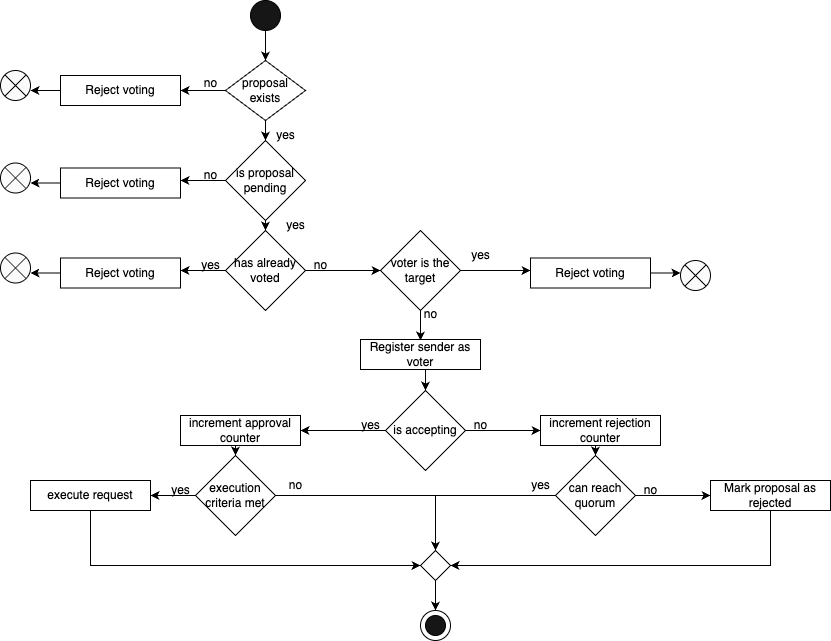

The diagram above was exported from draw.io. Its source (the exported page's mxGraphModel, read from the mxfile embedded in the PNG):
<mxGraphModel dx="1010" dy="655" grid="1" gridSize="10" guides="1" tooltips="1" connect="1" arrows="1" fold="1" page="1" pageScale="1" pageWidth="1169" pageHeight="827" math="0" shadow="0">
  <root>
    <mxCell id="0" />
    <mxCell id="1" parent="0" />
    <mxCell id="fEFUA7IOy3JqEgDcqwVX-1" style="edgeStyle=orthogonalEdgeStyle;rounded=0;orthogonalLoop=1;jettySize=auto;html=1;exitX=0.5;exitY=1;exitDx=0;exitDy=0;entryX=0.5;entryY=0;entryDx=0;entryDy=0;" edge="1" parent="1" source="fEFUA7IOy3JqEgDcqwVX-2" target="fEFUA7IOy3JqEgDcqwVX-5">
      <mxGeometry relative="1" as="geometry" />
    </mxCell>
    <mxCell id="fEFUA7IOy3JqEgDcqwVX-2" value="" style="ellipse;whiteSpace=wrap;html=1;aspect=fixed;fillColor=#161616;" vertex="1" parent="1">
      <mxGeometry x="430" y="60" width="30" height="30" as="geometry" />
    </mxCell>
    <mxCell id="fEFUA7IOy3JqEgDcqwVX-3" style="edgeStyle=orthogonalEdgeStyle;rounded=0;orthogonalLoop=1;jettySize=auto;html=1;exitX=0;exitY=0.5;exitDx=0;exitDy=0;" edge="1" parent="1" source="fEFUA7IOy3JqEgDcqwVX-5">
      <mxGeometry relative="1" as="geometry">
        <mxPoint x="360" y="150" as="targetPoint" />
      </mxGeometry>
    </mxCell>
    <mxCell id="fEFUA7IOy3JqEgDcqwVX-41" style="edgeStyle=orthogonalEdgeStyle;rounded=0;orthogonalLoop=1;jettySize=auto;html=1;exitX=0.5;exitY=1;exitDx=0;exitDy=0;entryX=0.5;entryY=0;entryDx=0;entryDy=0;" edge="1" parent="1" source="fEFUA7IOy3JqEgDcqwVX-5" target="fEFUA7IOy3JqEgDcqwVX-14">
      <mxGeometry relative="1" as="geometry" />
    </mxCell>
    <mxCell id="fEFUA7IOy3JqEgDcqwVX-5" value="proposal exists" style="rhombus;whiteSpace=wrap;html=1;" vertex="1" parent="1">
      <mxGeometry x="405" y="120" width="80" height="60" as="geometry" />
    </mxCell>
    <mxCell id="fEFUA7IOy3JqEgDcqwVX-6" value="no" style="text;html=1;align=center;verticalAlign=middle;resizable=0;points=[];autosize=1;strokeColor=none;fillColor=none;" vertex="1" parent="1">
      <mxGeometry x="370" y="128" width="40" height="30" as="geometry" />
    </mxCell>
    <mxCell id="fEFUA7IOy3JqEgDcqwVX-11" value="yes" style="text;html=1;align=center;verticalAlign=middle;resizable=0;points=[];autosize=1;strokeColor=none;fillColor=none;" vertex="1" parent="1">
      <mxGeometry x="445" y="180" width="40" height="30" as="geometry" />
    </mxCell>
    <mxCell id="fEFUA7IOy3JqEgDcqwVX-43" style="edgeStyle=orthogonalEdgeStyle;rounded=0;orthogonalLoop=1;jettySize=auto;html=1;exitX=0;exitY=0.5;exitDx=0;exitDy=0;" edge="1" parent="1" source="fEFUA7IOy3JqEgDcqwVX-14">
      <mxGeometry relative="1" as="geometry">
        <mxPoint x="360" y="240" as="targetPoint" />
      </mxGeometry>
    </mxCell>
    <mxCell id="fEFUA7IOy3JqEgDcqwVX-60" style="edgeStyle=orthogonalEdgeStyle;rounded=0;orthogonalLoop=1;jettySize=auto;html=1;exitX=0.5;exitY=1;exitDx=0;exitDy=0;entryX=0.5;entryY=0;entryDx=0;entryDy=0;" edge="1" parent="1" source="fEFUA7IOy3JqEgDcqwVX-14" target="fEFUA7IOy3JqEgDcqwVX-52">
      <mxGeometry relative="1" as="geometry" />
    </mxCell>
    <mxCell id="fEFUA7IOy3JqEgDcqwVX-14" value="is proposal pending" style="rhombus;whiteSpace=wrap;html=1;" vertex="1" parent="1">
      <mxGeometry x="405" y="200" width="80" height="80" as="geometry" />
    </mxCell>
    <mxCell id="fEFUA7IOy3JqEgDcqwVX-29" value="" style="ellipse;whiteSpace=wrap;html=1;aspect=fixed;fillColor=light-dark(#ffffff, #dadada);" vertex="1" parent="1">
      <mxGeometry x="600" y="670" width="30" height="30" as="geometry" />
    </mxCell>
    <mxCell id="fEFUA7IOy3JqEgDcqwVX-30" value="" style="ellipse;whiteSpace=wrap;html=1;aspect=fixed;fillColor=light-dark(#161616,#DADADA);" vertex="1" parent="1">
      <mxGeometry x="605" y="675" width="20" height="20" as="geometry" />
    </mxCell>
    <mxCell id="fEFUA7IOy3JqEgDcqwVX-36" style="edgeStyle=orthogonalEdgeStyle;rounded=0;orthogonalLoop=1;jettySize=auto;html=1;exitX=0;exitY=0.5;exitDx=0;exitDy=0;" edge="1" parent="1" source="fEFUA7IOy3JqEgDcqwVX-31">
      <mxGeometry relative="1" as="geometry">
        <mxPoint x="210" y="150" as="targetPoint" />
      </mxGeometry>
    </mxCell>
    <mxCell id="fEFUA7IOy3JqEgDcqwVX-31" value="Reject voting" style="rounded=0;whiteSpace=wrap;html=1;" vertex="1" parent="1">
      <mxGeometry x="240" y="135" width="120" height="30" as="geometry" />
    </mxCell>
    <mxCell id="fEFUA7IOy3JqEgDcqwVX-37" value="" style="group" vertex="1" connectable="0" parent="1">
      <mxGeometry x="180" y="130" width="30" height="30" as="geometry" />
    </mxCell>
    <mxCell id="fEFUA7IOy3JqEgDcqwVX-38" value="" style="ellipse;whiteSpace=wrap;html=1;aspect=fixed;fillColor=#FBFBFB;" vertex="1" parent="fEFUA7IOy3JqEgDcqwVX-37">
      <mxGeometry width="30" height="30" as="geometry" />
    </mxCell>
    <mxCell id="fEFUA7IOy3JqEgDcqwVX-39" value="" style="endArrow=none;html=1;rounded=0;entryX=0;entryY=0;entryDx=0;entryDy=0;exitX=1;exitY=1;exitDx=0;exitDy=0;" edge="1" parent="fEFUA7IOy3JqEgDcqwVX-37" source="fEFUA7IOy3JqEgDcqwVX-38" target="fEFUA7IOy3JqEgDcqwVX-38">
      <mxGeometry width="50" height="50" relative="1" as="geometry">
        <mxPoint x="180" y="245" as="sourcePoint" />
        <mxPoint x="230" y="195" as="targetPoint" />
      </mxGeometry>
    </mxCell>
    <mxCell id="fEFUA7IOy3JqEgDcqwVX-40" value="" style="endArrow=none;html=1;rounded=0;entryX=1;entryY=0;entryDx=0;entryDy=0;exitX=0;exitY=1;exitDx=0;exitDy=0;" edge="1" parent="fEFUA7IOy3JqEgDcqwVX-37" source="fEFUA7IOy3JqEgDcqwVX-38" target="fEFUA7IOy3JqEgDcqwVX-38">
      <mxGeometry width="50" height="50" relative="1" as="geometry">
        <mxPoint x="36" y="36" as="sourcePoint" />
        <mxPoint x="14" y="14" as="targetPoint" />
      </mxGeometry>
    </mxCell>
    <mxCell id="fEFUA7IOy3JqEgDcqwVX-44" style="edgeStyle=orthogonalEdgeStyle;rounded=0;orthogonalLoop=1;jettySize=auto;html=1;exitX=0;exitY=0.5;exitDx=0;exitDy=0;" edge="1" parent="1" source="fEFUA7IOy3JqEgDcqwVX-45">
      <mxGeometry relative="1" as="geometry">
        <mxPoint x="210" y="242.5" as="targetPoint" />
      </mxGeometry>
    </mxCell>
    <mxCell id="fEFUA7IOy3JqEgDcqwVX-45" value="Reject voting" style="rounded=0;whiteSpace=wrap;html=1;" vertex="1" parent="1">
      <mxGeometry x="240" y="227.5" width="120" height="30" as="geometry" />
    </mxCell>
    <mxCell id="fEFUA7IOy3JqEgDcqwVX-46" value="" style="group" vertex="1" connectable="0" parent="1">
      <mxGeometry x="180" y="222.5" width="30" height="30" as="geometry" />
    </mxCell>
    <mxCell id="fEFUA7IOy3JqEgDcqwVX-47" value="" style="ellipse;whiteSpace=wrap;html=1;aspect=fixed;fillColor=#FBFBFB;" vertex="1" parent="fEFUA7IOy3JqEgDcqwVX-46">
      <mxGeometry width="30" height="30" as="geometry" />
    </mxCell>
    <mxCell id="fEFUA7IOy3JqEgDcqwVX-48" value="" style="endArrow=none;html=1;rounded=0;entryX=0;entryY=0;entryDx=0;entryDy=0;exitX=1;exitY=1;exitDx=0;exitDy=0;" edge="1" parent="fEFUA7IOy3JqEgDcqwVX-46" source="fEFUA7IOy3JqEgDcqwVX-47" target="fEFUA7IOy3JqEgDcqwVX-47">
      <mxGeometry width="50" height="50" relative="1" as="geometry">
        <mxPoint x="180" y="245" as="sourcePoint" />
        <mxPoint x="230" y="195" as="targetPoint" />
      </mxGeometry>
    </mxCell>
    <mxCell id="fEFUA7IOy3JqEgDcqwVX-49" value="" style="endArrow=none;html=1;rounded=0;entryX=1;entryY=0;entryDx=0;entryDy=0;exitX=0;exitY=1;exitDx=0;exitDy=0;" edge="1" parent="fEFUA7IOy3JqEgDcqwVX-46" source="fEFUA7IOy3JqEgDcqwVX-47" target="fEFUA7IOy3JqEgDcqwVX-47">
      <mxGeometry width="50" height="50" relative="1" as="geometry">
        <mxPoint x="36" y="36" as="sourcePoint" />
        <mxPoint x="14" y="14" as="targetPoint" />
      </mxGeometry>
    </mxCell>
    <mxCell id="fEFUA7IOy3JqEgDcqwVX-50" value="no" style="text;html=1;align=center;verticalAlign=middle;resizable=0;points=[];autosize=1;strokeColor=none;fillColor=none;" vertex="1" parent="1">
      <mxGeometry x="370" y="220" width="40" height="30" as="geometry" />
    </mxCell>
    <mxCell id="fEFUA7IOy3JqEgDcqwVX-51" style="edgeStyle=orthogonalEdgeStyle;rounded=0;orthogonalLoop=1;jettySize=auto;html=1;exitX=0;exitY=0.5;exitDx=0;exitDy=0;" edge="1" parent="1" source="fEFUA7IOy3JqEgDcqwVX-52">
      <mxGeometry relative="1" as="geometry">
        <mxPoint x="360" y="330" as="targetPoint" />
      </mxGeometry>
    </mxCell>
    <mxCell id="fEFUA7IOy3JqEgDcqwVX-62" style="edgeStyle=orthogonalEdgeStyle;rounded=0;orthogonalLoop=1;jettySize=auto;html=1;exitX=1;exitY=0.5;exitDx=0;exitDy=0;" edge="1" parent="1" source="fEFUA7IOy3JqEgDcqwVX-52">
      <mxGeometry relative="1" as="geometry">
        <mxPoint x="560" y="330" as="targetPoint" />
      </mxGeometry>
    </mxCell>
    <mxCell id="fEFUA7IOy3JqEgDcqwVX-52" value="has already voted" style="rhombus;whiteSpace=wrap;html=1;" vertex="1" parent="1">
      <mxGeometry x="405" y="290" width="80" height="80" as="geometry" />
    </mxCell>
    <mxCell id="fEFUA7IOy3JqEgDcqwVX-53" style="edgeStyle=orthogonalEdgeStyle;rounded=0;orthogonalLoop=1;jettySize=auto;html=1;exitX=0;exitY=0.5;exitDx=0;exitDy=0;" edge="1" parent="1" source="fEFUA7IOy3JqEgDcqwVX-54">
      <mxGeometry relative="1" as="geometry">
        <mxPoint x="210" y="332.5" as="targetPoint" />
      </mxGeometry>
    </mxCell>
    <mxCell id="fEFUA7IOy3JqEgDcqwVX-54" value="Reject voting" style="rounded=0;whiteSpace=wrap;html=1;" vertex="1" parent="1">
      <mxGeometry x="240" y="317.5" width="120" height="30" as="geometry" />
    </mxCell>
    <mxCell id="fEFUA7IOy3JqEgDcqwVX-55" value="" style="group" vertex="1" connectable="0" parent="1">
      <mxGeometry x="180" y="312.5" width="30" height="30" as="geometry" />
    </mxCell>
    <mxCell id="fEFUA7IOy3JqEgDcqwVX-56" value="" style="ellipse;whiteSpace=wrap;html=1;aspect=fixed;fillColor=#FBFBFB;" vertex="1" parent="fEFUA7IOy3JqEgDcqwVX-55">
      <mxGeometry width="30" height="30" as="geometry" />
    </mxCell>
    <mxCell id="fEFUA7IOy3JqEgDcqwVX-57" value="" style="endArrow=none;html=1;rounded=0;entryX=0;entryY=0;entryDx=0;entryDy=0;exitX=1;exitY=1;exitDx=0;exitDy=0;" edge="1" parent="fEFUA7IOy3JqEgDcqwVX-55" source="fEFUA7IOy3JqEgDcqwVX-56" target="fEFUA7IOy3JqEgDcqwVX-56">
      <mxGeometry width="50" height="50" relative="1" as="geometry">
        <mxPoint x="180" y="245" as="sourcePoint" />
        <mxPoint x="230" y="195" as="targetPoint" />
      </mxGeometry>
    </mxCell>
    <mxCell id="fEFUA7IOy3JqEgDcqwVX-58" value="" style="endArrow=none;html=1;rounded=0;entryX=1;entryY=0;entryDx=0;entryDy=0;exitX=0;exitY=1;exitDx=0;exitDy=0;" edge="1" parent="fEFUA7IOy3JqEgDcqwVX-55" source="fEFUA7IOy3JqEgDcqwVX-56" target="fEFUA7IOy3JqEgDcqwVX-56">
      <mxGeometry width="50" height="50" relative="1" as="geometry">
        <mxPoint x="36" y="36" as="sourcePoint" />
        <mxPoint x="14" y="14" as="targetPoint" />
      </mxGeometry>
    </mxCell>
    <mxCell id="fEFUA7IOy3JqEgDcqwVX-59" value="yes" style="text;html=1;align=center;verticalAlign=middle;resizable=0;points=[];autosize=1;strokeColor=none;fillColor=none;" vertex="1" parent="1">
      <mxGeometry x="370" y="310" width="40" height="30" as="geometry" />
    </mxCell>
    <mxCell id="fEFUA7IOy3JqEgDcqwVX-61" value="yes" style="text;html=1;align=center;verticalAlign=middle;resizable=0;points=[];autosize=1;strokeColor=none;fillColor=none;" vertex="1" parent="1">
      <mxGeometry x="455" y="270" width="40" height="30" as="geometry" />
    </mxCell>
    <mxCell id="fEFUA7IOy3JqEgDcqwVX-63" value="no" style="text;html=1;align=center;verticalAlign=middle;resizable=0;points=[];autosize=1;strokeColor=none;fillColor=none;" vertex="1" parent="1">
      <mxGeometry x="480" y="310" width="40" height="30" as="geometry" />
    </mxCell>
    <mxCell id="fEFUA7IOy3JqEgDcqwVX-68" style="edgeStyle=orthogonalEdgeStyle;rounded=0;orthogonalLoop=1;jettySize=auto;html=1;exitX=1;exitY=0.5;exitDx=0;exitDy=0;" edge="1" parent="1" source="fEFUA7IOy3JqEgDcqwVX-64">
      <mxGeometry relative="1" as="geometry">
        <mxPoint x="710" y="330" as="targetPoint" />
      </mxGeometry>
    </mxCell>
    <mxCell id="fEFUA7IOy3JqEgDcqwVX-82" style="edgeStyle=orthogonalEdgeStyle;rounded=0;orthogonalLoop=1;jettySize=auto;html=1;exitX=0.5;exitY=1;exitDx=0;exitDy=0;" edge="1" parent="1" source="fEFUA7IOy3JqEgDcqwVX-64">
      <mxGeometry relative="1" as="geometry">
        <mxPoint x="600" y="400" as="targetPoint" />
      </mxGeometry>
    </mxCell>
    <mxCell id="fEFUA7IOy3JqEgDcqwVX-64" value="voter is the target" style="rhombus;whiteSpace=wrap;html=1;" vertex="1" parent="1">
      <mxGeometry x="560" y="290" width="80" height="80" as="geometry" />
    </mxCell>
    <mxCell id="fEFUA7IOy3JqEgDcqwVX-66" value="yes" style="text;html=1;align=center;verticalAlign=middle;resizable=0;points=[];autosize=1;strokeColor=none;fillColor=none;" vertex="1" parent="1">
      <mxGeometry x="640" y="300" width="40" height="30" as="geometry" />
    </mxCell>
    <mxCell id="fEFUA7IOy3JqEgDcqwVX-77" style="edgeStyle=orthogonalEdgeStyle;rounded=0;orthogonalLoop=1;jettySize=auto;html=1;exitX=1;exitY=0.5;exitDx=0;exitDy=0;" edge="1" parent="1" source="fEFUA7IOy3JqEgDcqwVX-69">
      <mxGeometry relative="1" as="geometry">
        <mxPoint x="860" y="333" as="targetPoint" />
      </mxGeometry>
    </mxCell>
    <mxCell id="fEFUA7IOy3JqEgDcqwVX-69" value="Reject voting" style="rounded=0;whiteSpace=wrap;html=1;" vertex="1" parent="1">
      <mxGeometry x="710" y="317.5" width="120" height="30" as="geometry" />
    </mxCell>
    <mxCell id="fEFUA7IOy3JqEgDcqwVX-78" value="" style="group" vertex="1" connectable="0" parent="1">
      <mxGeometry x="860" y="320" width="30" height="30" as="geometry" />
    </mxCell>
    <mxCell id="fEFUA7IOy3JqEgDcqwVX-79" value="" style="ellipse;whiteSpace=wrap;html=1;aspect=fixed;fillColor=#FBFBFB;" vertex="1" parent="fEFUA7IOy3JqEgDcqwVX-78">
      <mxGeometry width="30" height="30" as="geometry" />
    </mxCell>
    <mxCell id="fEFUA7IOy3JqEgDcqwVX-80" value="" style="endArrow=none;html=1;rounded=0;entryX=0;entryY=0;entryDx=0;entryDy=0;exitX=1;exitY=1;exitDx=0;exitDy=0;" edge="1" parent="fEFUA7IOy3JqEgDcqwVX-78" source="fEFUA7IOy3JqEgDcqwVX-79" target="fEFUA7IOy3JqEgDcqwVX-79">
      <mxGeometry width="50" height="50" relative="1" as="geometry">
        <mxPoint x="180" y="245" as="sourcePoint" />
        <mxPoint x="230" y="195" as="targetPoint" />
      </mxGeometry>
    </mxCell>
    <mxCell id="fEFUA7IOy3JqEgDcqwVX-81" value="" style="endArrow=none;html=1;rounded=0;entryX=1;entryY=0;entryDx=0;entryDy=0;exitX=0;exitY=1;exitDx=0;exitDy=0;" edge="1" parent="fEFUA7IOy3JqEgDcqwVX-78" source="fEFUA7IOy3JqEgDcqwVX-79" target="fEFUA7IOy3JqEgDcqwVX-79">
      <mxGeometry width="50" height="50" relative="1" as="geometry">
        <mxPoint x="36" y="36" as="sourcePoint" />
        <mxPoint x="14" y="14" as="targetPoint" />
      </mxGeometry>
    </mxCell>
    <mxCell id="fEFUA7IOy3JqEgDcqwVX-83" value="no" style="text;html=1;align=center;verticalAlign=middle;resizable=0;points=[];autosize=1;strokeColor=none;fillColor=none;" vertex="1" parent="1">
      <mxGeometry x="590" y="359" width="40" height="30" as="geometry" />
    </mxCell>
    <mxCell id="fEFUA7IOy3JqEgDcqwVX-91" style="edgeStyle=orthogonalEdgeStyle;rounded=0;orthogonalLoop=1;jettySize=auto;html=1;exitX=0.5;exitY=1;exitDx=0;exitDy=0;entryX=0.5;entryY=0;entryDx=0;entryDy=0;" edge="1" parent="1" source="fEFUA7IOy3JqEgDcqwVX-84" target="fEFUA7IOy3JqEgDcqwVX-88">
      <mxGeometry relative="1" as="geometry" />
    </mxCell>
    <mxCell id="fEFUA7IOy3JqEgDcqwVX-84" value="Register sender as voter" style="rounded=0;whiteSpace=wrap;html=1;" vertex="1" parent="1">
      <mxGeometry x="540" y="399" width="120" height="30" as="geometry" />
    </mxCell>
    <mxCell id="fEFUA7IOy3JqEgDcqwVX-86" style="edgeStyle=orthogonalEdgeStyle;rounded=0;orthogonalLoop=1;jettySize=auto;html=1;exitX=0;exitY=0.5;exitDx=0;exitDy=0;" edge="1" parent="1" source="fEFUA7IOy3JqEgDcqwVX-88">
      <mxGeometry relative="1" as="geometry">
        <mxPoint x="480" y="490" as="targetPoint" />
      </mxGeometry>
    </mxCell>
    <mxCell id="fEFUA7IOy3JqEgDcqwVX-87" style="edgeStyle=orthogonalEdgeStyle;rounded=0;orthogonalLoop=1;jettySize=auto;html=1;exitX=1;exitY=0.5;exitDx=0;exitDy=0;" edge="1" parent="1" source="fEFUA7IOy3JqEgDcqwVX-88">
      <mxGeometry relative="1" as="geometry">
        <mxPoint x="720" y="490" as="targetPoint" />
      </mxGeometry>
    </mxCell>
    <mxCell id="fEFUA7IOy3JqEgDcqwVX-88" value="is accepting" style="rhombus;whiteSpace=wrap;html=1;" vertex="1" parent="1">
      <mxGeometry x="565" y="450" width="80" height="80" as="geometry" />
    </mxCell>
    <mxCell id="fEFUA7IOy3JqEgDcqwVX-89" value="yes" style="text;html=1;align=center;verticalAlign=middle;resizable=0;points=[];autosize=1;strokeColor=none;fillColor=none;" vertex="1" parent="1">
      <mxGeometry x="530" y="470" width="40" height="30" as="geometry" />
    </mxCell>
    <mxCell id="fEFUA7IOy3JqEgDcqwVX-90" value="no" style="text;html=1;align=center;verticalAlign=middle;resizable=0;points=[];autosize=1;strokeColor=none;fillColor=none;" vertex="1" parent="1">
      <mxGeometry x="640" y="470" width="40" height="30" as="geometry" />
    </mxCell>
    <mxCell id="fEFUA7IOy3JqEgDcqwVX-92" value="increment rejection counter" style="rounded=0;whiteSpace=wrap;html=1;" vertex="1" parent="1">
      <mxGeometry x="720" y="475" width="120" height="30" as="geometry" />
    </mxCell>
    <mxCell id="fEFUA7IOy3JqEgDcqwVX-93" value="increment approval counter" style="rounded=0;whiteSpace=wrap;html=1;" vertex="1" parent="1">
      <mxGeometry x="360" y="475" width="120" height="30" as="geometry" />
    </mxCell>
    <mxCell id="fEFUA7IOy3JqEgDcqwVX-94" style="edgeStyle=orthogonalEdgeStyle;rounded=0;orthogonalLoop=1;jettySize=auto;html=1;exitX=0.5;exitY=1;exitDx=0;exitDy=0;entryX=0.5;entryY=0;entryDx=0;entryDy=0;" edge="1" parent="1" target="fEFUA7IOy3JqEgDcqwVX-97">
      <mxGeometry relative="1" as="geometry">
        <mxPoint x="415" y="505" as="sourcePoint" />
      </mxGeometry>
    </mxCell>
    <mxCell id="fEFUA7IOy3JqEgDcqwVX-95" style="edgeStyle=orthogonalEdgeStyle;rounded=0;orthogonalLoop=1;jettySize=auto;html=1;exitX=0;exitY=0.5;exitDx=0;exitDy=0;" edge="1" parent="1" source="fEFUA7IOy3JqEgDcqwVX-97">
      <mxGeometry relative="1" as="geometry">
        <mxPoint x="330" y="555" as="targetPoint" />
      </mxGeometry>
    </mxCell>
    <mxCell id="fEFUA7IOy3JqEgDcqwVX-115" style="edgeStyle=orthogonalEdgeStyle;rounded=0;orthogonalLoop=1;jettySize=auto;html=1;exitX=1;exitY=0.5;exitDx=0;exitDy=0;entryX=0.5;entryY=0;entryDx=0;entryDy=0;" edge="1" parent="1" source="fEFUA7IOy3JqEgDcqwVX-97" target="fEFUA7IOy3JqEgDcqwVX-113">
      <mxGeometry relative="1" as="geometry" />
    </mxCell>
    <mxCell id="fEFUA7IOy3JqEgDcqwVX-97" value="execution criteria met" style="rhombus;whiteSpace=wrap;html=1;" vertex="1" parent="1">
      <mxGeometry x="375" y="515" width="80" height="80" as="geometry" />
    </mxCell>
    <mxCell id="fEFUA7IOy3JqEgDcqwVX-98" value="yes" style="text;html=1;align=center;verticalAlign=middle;resizable=0;points=[];autosize=1;strokeColor=none;fillColor=none;" vertex="1" parent="1">
      <mxGeometry x="340" y="535" width="40" height="30" as="geometry" />
    </mxCell>
    <mxCell id="fEFUA7IOy3JqEgDcqwVX-100" style="edgeStyle=orthogonalEdgeStyle;rounded=0;orthogonalLoop=1;jettySize=auto;html=1;exitX=0.5;exitY=1;exitDx=0;exitDy=0;entryX=0.5;entryY=0;entryDx=0;entryDy=0;" edge="1" parent="1" target="fEFUA7IOy3JqEgDcqwVX-103">
      <mxGeometry relative="1" as="geometry">
        <mxPoint x="775" y="505" as="sourcePoint" />
      </mxGeometry>
    </mxCell>
    <mxCell id="fEFUA7IOy3JqEgDcqwVX-102" style="edgeStyle=orthogonalEdgeStyle;rounded=0;orthogonalLoop=1;jettySize=auto;html=1;exitX=1;exitY=0.5;exitDx=0;exitDy=0;" edge="1" parent="1" source="fEFUA7IOy3JqEgDcqwVX-103">
      <mxGeometry relative="1" as="geometry">
        <mxPoint x="890" y="555" as="targetPoint" />
      </mxGeometry>
    </mxCell>
    <mxCell id="fEFUA7IOy3JqEgDcqwVX-114" style="edgeStyle=orthogonalEdgeStyle;rounded=0;orthogonalLoop=1;jettySize=auto;html=1;exitX=0;exitY=0.5;exitDx=0;exitDy=0;entryX=0.5;entryY=0;entryDx=0;entryDy=0;" edge="1" parent="1" source="fEFUA7IOy3JqEgDcqwVX-103" target="fEFUA7IOy3JqEgDcqwVX-113">
      <mxGeometry relative="1" as="geometry" />
    </mxCell>
    <mxCell id="fEFUA7IOy3JqEgDcqwVX-103" value="can reach quorum" style="rhombus;whiteSpace=wrap;html=1;" vertex="1" parent="1">
      <mxGeometry x="735" y="515" width="80" height="80" as="geometry" />
    </mxCell>
    <mxCell id="fEFUA7IOy3JqEgDcqwVX-105" value="no" style="text;html=1;align=center;verticalAlign=middle;resizable=0;points=[];autosize=1;strokeColor=none;fillColor=none;" vertex="1" parent="1">
      <mxGeometry x="810" y="535" width="40" height="30" as="geometry" />
    </mxCell>
    <mxCell id="fEFUA7IOy3JqEgDcqwVX-107" style="edgeStyle=orthogonalEdgeStyle;rounded=0;orthogonalLoop=1;jettySize=auto;html=1;exitX=0.5;exitY=1;exitDx=0;exitDy=0;entryX=1;entryY=0.5;entryDx=0;entryDy=0;" edge="1" parent="1" source="fEFUA7IOy3JqEgDcqwVX-106" target="fEFUA7IOy3JqEgDcqwVX-113">
      <mxGeometry relative="1" as="geometry">
        <mxPoint x="950" y="600" as="targetPoint" />
      </mxGeometry>
    </mxCell>
    <mxCell id="fEFUA7IOy3JqEgDcqwVX-106" value="Mark proposal as rejected" style="rounded=0;whiteSpace=wrap;html=1;" vertex="1" parent="1">
      <mxGeometry x="890" y="540" width="120" height="30" as="geometry" />
    </mxCell>
    <mxCell id="fEFUA7IOy3JqEgDcqwVX-116" style="edgeStyle=orthogonalEdgeStyle;rounded=0;orthogonalLoop=1;jettySize=auto;html=1;exitX=0.5;exitY=1;exitDx=0;exitDy=0;entryX=0;entryY=0.5;entryDx=0;entryDy=0;" edge="1" parent="1" source="fEFUA7IOy3JqEgDcqwVX-112" target="fEFUA7IOy3JqEgDcqwVX-113">
      <mxGeometry relative="1" as="geometry" />
    </mxCell>
    <mxCell id="fEFUA7IOy3JqEgDcqwVX-112" value="execute request" style="rounded=0;whiteSpace=wrap;html=1;" vertex="1" parent="1">
      <mxGeometry x="210" y="540" width="120" height="30" as="geometry" />
    </mxCell>
    <mxCell id="fEFUA7IOy3JqEgDcqwVX-119" style="edgeStyle=orthogonalEdgeStyle;rounded=0;orthogonalLoop=1;jettySize=auto;html=1;exitX=0.5;exitY=1;exitDx=0;exitDy=0;" edge="1" parent="1" source="fEFUA7IOy3JqEgDcqwVX-113">
      <mxGeometry relative="1" as="geometry">
        <mxPoint x="615" y="670" as="targetPoint" />
      </mxGeometry>
    </mxCell>
    <mxCell id="fEFUA7IOy3JqEgDcqwVX-113" value="" style="rhombus;whiteSpace=wrap;html=1;" vertex="1" parent="1">
      <mxGeometry x="600" y="610" width="30" height="30" as="geometry" />
    </mxCell>
    <mxCell id="fEFUA7IOy3JqEgDcqwVX-117" value="no" style="text;html=1;align=center;verticalAlign=middle;resizable=0;points=[];autosize=1;strokeColor=none;fillColor=none;" vertex="1" parent="1">
      <mxGeometry x="455" y="530" width="40" height="30" as="geometry" />
    </mxCell>
    <mxCell id="fEFUA7IOy3JqEgDcqwVX-118" value="yes" style="text;html=1;align=center;verticalAlign=middle;resizable=0;points=[];autosize=1;strokeColor=none;fillColor=none;" vertex="1" parent="1">
      <mxGeometry x="700" y="530" width="40" height="30" as="geometry" />
    </mxCell>
  </root>
</mxGraphModel>